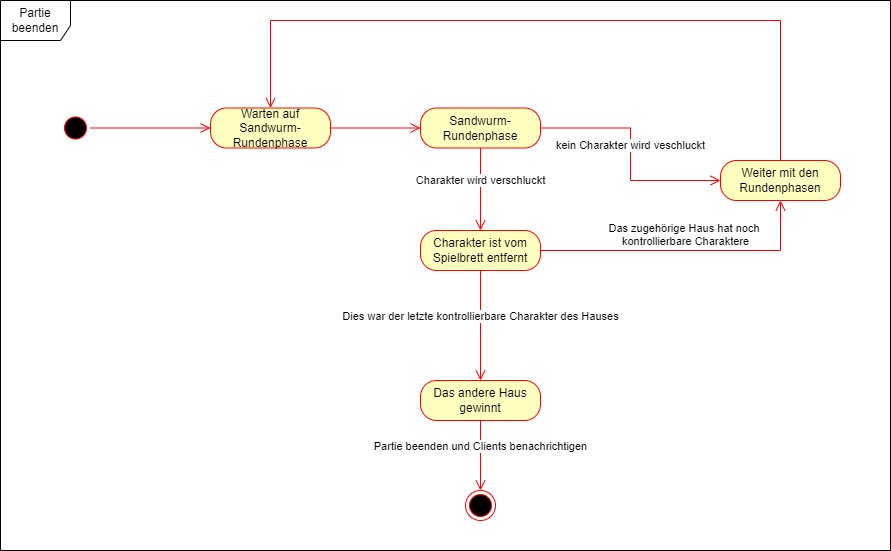

The diagram above was exported from draw.io. Its source (the exported page's mxGraphModel, read from the mxfile embedded in the PNG):
<mxGraphModel dx="782" dy="476" grid="1" gridSize="10" guides="1" tooltips="1" connect="1" arrows="1" fold="1" page="1" pageScale="1" pageWidth="1654" pageHeight="2336" math="0" shadow="0">
  <root>
    <mxCell id="0" />
    <mxCell id="1" parent="0" />
    <mxCell id="Fjra9fmLoaTeLkYrBD0c-1" value="" style="ellipse;html=1;shape=startState;fillColor=#000000;strokeColor=#ff0000;" parent="1" vertex="1">
      <mxGeometry x="100" y="122.5" width="30" height="30" as="geometry" />
    </mxCell>
    <mxCell id="Fjra9fmLoaTeLkYrBD0c-2" value="" style="edgeStyle=orthogonalEdgeStyle;html=1;verticalAlign=bottom;endArrow=open;endSize=8;strokeColor=#ff0000;rounded=0;entryX=0;entryY=0.5;entryDx=0;entryDy=0;" parent="1" source="Fjra9fmLoaTeLkYrBD0c-1" target="EyfbW_kHKZWckiFwfSfJ-1" edge="1">
      <mxGeometry relative="1" as="geometry">
        <mxPoint x="220" y="95" as="targetPoint" />
      </mxGeometry>
    </mxCell>
    <mxCell id="Fjra9fmLoaTeLkYrBD0c-9" value="Das andere Haus gewinnt" style="rounded=1;whiteSpace=wrap;html=1;arcSize=40;fontColor=#000000;fillColor=#ffffc0;strokeColor=#ff0000;" parent="1" vertex="1">
      <mxGeometry x="460" y="390" width="120" height="40" as="geometry" />
    </mxCell>
    <mxCell id="Fjra9fmLoaTeLkYrBD0c-10" value="Partie beenden und Clients benachrichtigen" style="edgeStyle=orthogonalEdgeStyle;html=1;verticalAlign=bottom;endArrow=open;endSize=8;strokeColor=#ff0000;rounded=0;entryX=0.5;entryY=0;entryDx=0;entryDy=0;" parent="1" source="Fjra9fmLoaTeLkYrBD0c-9" target="Fjra9fmLoaTeLkYrBD0c-11" edge="1">
      <mxGeometry relative="1" as="geometry">
        <mxPoint x="520" y="520" as="targetPoint" />
      </mxGeometry>
    </mxCell>
    <mxCell id="Fjra9fmLoaTeLkYrBD0c-11" value="" style="ellipse;html=1;shape=endState;fillColor=#000000;strokeColor=#ff0000;" parent="1" vertex="1">
      <mxGeometry x="505" y="500" width="30" height="30" as="geometry" />
    </mxCell>
    <mxCell id="Fjra9fmLoaTeLkYrBD0c-13" value="Weiter mit den Rundenphasen" style="rounded=1;whiteSpace=wrap;html=1;arcSize=40;fontColor=#000000;fillColor=#ffffc0;strokeColor=#ff0000;" parent="1" vertex="1">
      <mxGeometry x="760" y="170" width="120" height="40" as="geometry" />
    </mxCell>
    <mxCell id="Fjra9fmLoaTeLkYrBD0c-14" value="" style="edgeStyle=orthogonalEdgeStyle;html=1;verticalAlign=bottom;endArrow=open;endSize=8;strokeColor=#ff0000;rounded=0;entryX=0.5;entryY=0;entryDx=0;entryDy=0;" parent="1" source="Fjra9fmLoaTeLkYrBD0c-13" target="EyfbW_kHKZWckiFwfSfJ-1" edge="1">
      <mxGeometry relative="1" as="geometry">
        <mxPoint x="110" y="210" as="targetPoint" />
        <Array as="points">
          <mxPoint x="820" y="30" />
          <mxPoint x="310" y="30" />
        </Array>
      </mxGeometry>
    </mxCell>
    <mxCell id="EyfbW_kHKZWckiFwfSfJ-1" value="Warten auf Sandwurm-Rundenphase" style="rounded=1;whiteSpace=wrap;html=1;arcSize=40;fontColor=#000000;fillColor=#ffffc0;strokeColor=#ff0000;" parent="1" vertex="1">
      <mxGeometry x="250" y="117.5" width="120" height="40" as="geometry" />
    </mxCell>
    <mxCell id="EyfbW_kHKZWckiFwfSfJ-2" value="" style="edgeStyle=orthogonalEdgeStyle;html=1;verticalAlign=bottom;endArrow=open;endSize=8;strokeColor=#ff0000;rounded=0;entryX=0;entryY=0.5;entryDx=0;entryDy=0;" parent="1" source="EyfbW_kHKZWckiFwfSfJ-1" target="EyfbW_kHKZWckiFwfSfJ-3" edge="1">
      <mxGeometry relative="1" as="geometry">
        <mxPoint x="453" y="138" as="targetPoint" />
      </mxGeometry>
    </mxCell>
    <mxCell id="EyfbW_kHKZWckiFwfSfJ-3" value="Sandwurm-Rundenphase" style="rounded=1;whiteSpace=wrap;html=1;arcSize=40;fontColor=#000000;fillColor=#ffffc0;strokeColor=#ff0000;" parent="1" vertex="1">
      <mxGeometry x="460" y="117.5" width="120" height="40" as="geometry" />
    </mxCell>
    <mxCell id="EyfbW_kHKZWckiFwfSfJ-4" value="Charakter wird verschluckt" style="edgeStyle=orthogonalEdgeStyle;html=1;verticalAlign=bottom;endArrow=open;endSize=8;strokeColor=#ff0000;rounded=0;entryX=0.5;entryY=0;entryDx=0;entryDy=0;" parent="1" source="EyfbW_kHKZWckiFwfSfJ-3" target="EyfbW_kHKZWckiFwfSfJ-5" edge="1">
      <mxGeometry relative="1" as="geometry">
        <mxPoint x="520" y="217.5" as="targetPoint" />
      </mxGeometry>
    </mxCell>
    <mxCell id="EyfbW_kHKZWckiFwfSfJ-5" value="Charakter ist vom Spielbrett entfernt" style="rounded=1;whiteSpace=wrap;html=1;arcSize=40;fontColor=#000000;fillColor=#ffffc0;strokeColor=#ff0000;" parent="1" vertex="1">
      <mxGeometry x="460" y="240" width="120" height="40" as="geometry" />
    </mxCell>
    <mxCell id="EyfbW_kHKZWckiFwfSfJ-6" value="Dies war der letzte kontrollierbare Charakter des Hauses" style="edgeStyle=orthogonalEdgeStyle;html=1;verticalAlign=bottom;endArrow=open;endSize=8;strokeColor=#ff0000;rounded=0;entryX=0.5;entryY=0;entryDx=0;entryDy=0;" parent="1" source="EyfbW_kHKZWckiFwfSfJ-5" target="Fjra9fmLoaTeLkYrBD0c-9" edge="1">
      <mxGeometry relative="1" as="geometry">
        <mxPoint x="580" y="360" as="targetPoint" />
      </mxGeometry>
    </mxCell>
    <mxCell id="EyfbW_kHKZWckiFwfSfJ-8" value="kein Charakter wird veschluckt" style="edgeStyle=orthogonalEdgeStyle;html=1;verticalAlign=bottom;endArrow=open;endSize=8;strokeColor=#ff0000;rounded=0;exitX=1;exitY=0.5;exitDx=0;exitDy=0;entryX=0;entryY=0.5;entryDx=0;entryDy=0;" parent="1" source="EyfbW_kHKZWckiFwfSfJ-3" target="Fjra9fmLoaTeLkYrBD0c-13" edge="1">
      <mxGeometry relative="1" as="geometry">
        <mxPoint x="760" y="138" as="targetPoint" />
        <mxPoint x="360" y="240.0000000000001" as="sourcePoint" />
      </mxGeometry>
    </mxCell>
    <mxCell id="EyfbW_kHKZWckiFwfSfJ-10" value="Das zugehörige Haus hat noch&amp;nbsp;&lt;br&gt;kontrollierbare Charaktere" style="edgeStyle=orthogonalEdgeStyle;html=1;verticalAlign=bottom;endArrow=open;endSize=8;strokeColor=#ff0000;rounded=0;exitX=1;exitY=0.5;exitDx=0;exitDy=0;entryX=0.5;entryY=1;entryDx=0;entryDy=0;" parent="1" source="EyfbW_kHKZWckiFwfSfJ-5" target="Fjra9fmLoaTeLkYrBD0c-13" edge="1">
      <mxGeometry relative="1" as="geometry">
        <mxPoint x="770" y="260" as="targetPoint" />
        <mxPoint x="360" y="240.0000000000001" as="sourcePoint" />
      </mxGeometry>
    </mxCell>
    <mxCell id="ZUCnEO1Zvto6zr_O5aJP-1" value="Partie beenden" style="shape=umlFrame;whiteSpace=wrap;html=1;width=70;height=40;" parent="1" vertex="1">
      <mxGeometry x="40" y="10" width="890" height="550" as="geometry" />
    </mxCell>
  </root>
</mxGraphModel>